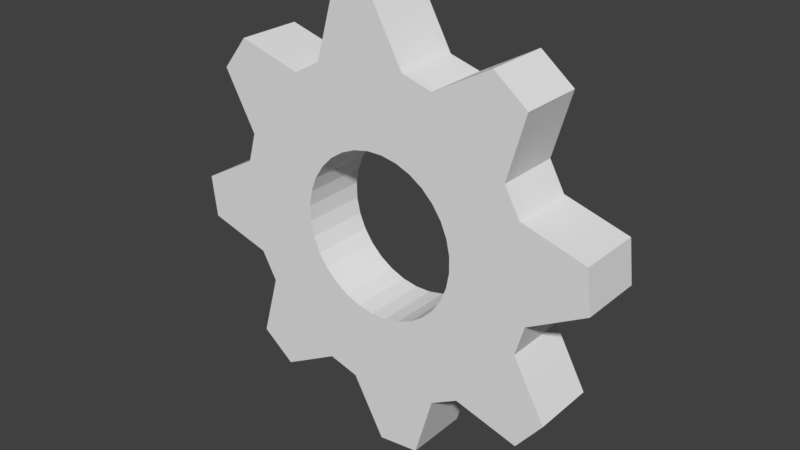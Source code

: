 # Source: Gear.blend  (saved by Blender 2.77.0; exported with 4.5.12 LTS)
import bpy
from mathutils import Matrix  # noqa: F401  (used for matrix-valued properties, if any)

bpy.ops.wm.read_factory_settings(use_empty=True)
scene = bpy.context.scene
scene.name = 'Scene'

# ---- collections
col_collection_1 = bpy.data.collections.new('Collection 1'); scene.collection.children.link(col_collection_1)

# ---- world
world_world = bpy.data.worlds.new('World'); scene.world = world_world
world_world.color = (0.05088, 0.05088, 0.05088)
world_world.use_sun_shadow = False
world_world.sun_shadow_jitter_overblur = 0.0
world_world.cycles.sampling_method = 'MANUAL'

# ---- meshes
me_circle = bpy.data.meshes.new('Circle')
me_circle.from_pydata([(0.9665, 1.01e-07, -0.9339), (1.13, 1.01e-07, -0.7274), (0.9303, 7.23e-08, -0.3668), (0.984, 6.666e-08, -0.1783), (1.344, 7.858e-08, 0.02303), (1.313, 6.454e-08, 0.2847), (0.9172, 3.574e-08, 0.3985), (0.8218, 2.208e-08, 0.5697), (0.9339, 1.017e-08, 0.9665), (0.7274, -9.722e-09, 1.13), (0.3668, -2.176e-08, 0.9303), (0.1783, -3.544e-08, 0.984), (-0.02303, -6.42e-08, 1.344), (-0.2847, -7.829e-08, 1.313), (-0.3985, -6.65e-08, 0.9172), (-0.5697, -7.22e-08, 0.8218), (-0.9665, -1.01e-07, 0.9339), (-1.13, -1.01e-07, 0.7274), (-0.9303, -7.23e-08, 0.3668), (-0.984, -6.666e-08, 0.1783), (-1.344, -7.858e-08, -0.02303), (-1.313, -6.454e-08, -0.2847), (-0.9172, -3.574e-08, -0.3985), (-0.8218, -2.208e-08, -0.5697), (-0.9339, -1.017e-08, -0.9665), (-0.7274, 9.722e-09, -1.13), (-0.3668, 2.176e-08, -0.9303), (-0.1783, 3.544e-08, -0.984), (0.02303, 6.42e-08, -1.344), (0.2847, 7.829e-08, -1.313), (0.3985, 6.65e-08, -0.9172), (0.5697, 7.22e-08, -0.8218), (0.3935, 2.763e-07, -0.3116), (0.3252, 2.756e-07, -0.3823), (0.2443, 3.498e-08, -0.4384), (0.1541, -2.069e-07, -0.4777), (0.05796, 2.652e-07, -0.4986), (-0.04042, 2.1e-08, -0.5003), (-0.1372, 2.529e-07, -0.4828), (-0.2288, 2.457e-07, -0.4467), (-0.3116, -6.78e-11, -0.3935), (-0.3823, 4.694e-07, -0.3252), (-0.4384, -2.53e-07, -0.2443), (-0.4777, -2.595e-07, -0.1541), (-0.4986, -2.684e-08, -0.05796), (-0.5003, -5.084e-07, 0.04042), (-0.4828, -2.735e-07, 0.1372), (-0.4467, 2.012e-07, 0.2288), (-0.3935, -3.789e-08, 0.3116), (-0.3252, 2.013e-07, 0.3823), (-0.2443, -5.118e-07, 0.4384), (-0.1541, 2.069e-07, 0.4777), (-0.05796, -2.675e-08, 0.4986), (0.04042, 2.174e-07, 0.5003), (0.1372, -1.444e-08, 0.4828), (0.2288, 2.311e-07, 0.4467), (0.3116, -1.192e-06, 0.3935), (0.3823, 2.459e-07, 0.3252), (0.4384, 2.53e-07, 0.2443), (0.4777, -2.173e-07, 0.1541), (0.4986, -2.116e-07, 0.05796), (0.5003, 2.7e-07, -0.04042), (0.4828, 3.504e-08, -0.1372), (0.4467, 3.718e-08, -0.2288), (1.13, -0.4, -0.7274), (0.9665, -0.4, -0.9339), (0.9303, -0.4, -0.3668), (0.984, -0.4, -0.1783), (1.344, -0.4, 0.02303), (1.313, -0.4, 0.2847), (0.9172, -0.4, 0.3985), (0.8218, -0.4, 0.5697), (0.9339, -0.4, 0.9665), (0.7274, -0.4, 1.13), (0.3668, -0.4, 0.9303), (0.1783, -0.4, 0.984), (-0.02303, -0.4, 1.344), (-0.2847, -0.4, 1.313), (-0.3985, -0.4, 0.9172), (-0.5697, -0.4, 0.8218), (-0.9665, -0.4, 0.9339), (-1.13, -0.4, 0.7274), (-0.9303, -0.4, 0.3668), (-0.984, -0.4, 0.1783), (-1.344, -0.4, -0.02303), (-1.313, -0.4, -0.2847), (-0.9172, -0.4, -0.3985), (-0.8218, -0.4, -0.5697), (-0.9339, -0.4, -0.9665), (-0.7274, -0.4, -1.13), (-0.3668, -0.4, -0.9303), (-0.1783, -0.4, -0.984), (0.02303, -0.4, -1.344), (0.2847, -0.4, -1.313), (0.3985, -0.4, -0.9172), (0.5697, -0.4, -0.8218), (0.3935, -0.4, -0.3116), (0.3252, -0.4, -0.3823), (0.2443, -0.4, -0.4384), (0.1541, -0.4, -0.4777), (0.05796, -0.4, -0.4986), (-0.04042, -0.4, -0.5003), (-0.1372, -0.4, -0.4828), (-0.2288, -0.4, -0.4467), (-0.3116, -0.4, -0.3935), (-0.3823, -0.4, -0.3252), (-0.4384, -0.4, -0.2443), (-0.4777, -0.4, -0.1541), (-0.4986, -0.4, -0.05796), (-0.5003, -0.4, 0.04042), (-0.4828, -0.4, 0.1372), (-0.4467, -0.4, 0.2288), (-0.3935, -0.4, 0.3116), (-0.3252, -0.4, 0.3823), (-0.2443, -0.4, 0.4384), (-0.1541, -0.4, 0.4777), (-0.05796, -0.4, 0.4986), (0.04042, -0.4, 0.5003), (0.1372, -0.4, 0.4828), (0.2288, -0.4, 0.4467), (0.3116, -0.4, 0.3935), (0.3823, -0.4, 0.3252), (0.4384, -0.4, 0.2443), (0.4777, -0.4, 0.1541), (0.4986, -0.4, 0.05796), (0.5003, -0.4, -0.04042), (0.4828, -0.4, -0.1372), (0.4467, -0.4, -0.2288)], [], [(1, 0, 31, 30, 29, 28, 27, 26, 25, 24, 23, 41, 40, 39, 38, 37, 36, 35, 34, 33, 32, 63, 62, 61, 60, 59, 58, 57, 7, 6, 5, 4, 3, 2), (23, 22, 21, 20, 19, 18, 17, 16, 15, 14, 13, 12, 11, 10, 9, 8, 7, 57, 56, 55, 54, 53, 52, 51, 50, 49, 48, 47, 46, 45, 44, 43, 42, 41), (64, 66, 67, 68, 69, 70, 71, 121, 122, 123, 124, 125, 126, 127, 96, 97, 98, 99, 100, 101, 102, 103, 104, 105, 87, 88, 89, 90, 91, 92, 93, 94, 95, 65), (87, 105, 106, 107, 108, 109, 110, 111, 112, 113, 114, 115, 116, 117, 118, 119, 120, 121, 71, 72, 73, 74, 75, 76, 77, 78, 79, 80, 81, 82, 83, 84, 85, 86), (4, 5, 69, 68), (57, 58, 122, 121), (31, 0, 65, 95), (5, 6, 70, 69), (58, 59, 123, 122), (32, 33, 97, 96), (6, 7, 71, 70), (59, 60, 124, 123), (33, 34, 98, 97), (7, 8, 72, 71), (60, 61, 125, 124), (34, 35, 99, 98), (8, 9, 73, 72), (61, 62, 126, 125), (35, 36, 100, 99), (9, 10, 74, 73), (62, 63, 127, 126), (36, 37, 101, 100), (10, 11, 75, 74), (63, 32, 96, 127), (37, 38, 102, 101), (11, 12, 76, 75), (38, 39, 103, 102), (12, 13, 77, 76), (39, 40, 104, 103), (13, 14, 78, 77), (40, 41, 105, 104), (14, 15, 79, 78), (41, 42, 106, 105), (15, 16, 80, 79), (42, 43, 107, 106), (16, 17, 81, 80), (43, 44, 108, 107), (17, 18, 82, 81), (44, 45, 109, 108), (18, 19, 83, 82), (45, 46, 110, 109), (19, 20, 84, 83), (46, 47, 111, 110), (20, 21, 85, 84), (47, 48, 112, 111), (21, 22, 86, 85), (48, 49, 113, 112), (22, 23, 87, 86), (49, 50, 114, 113), (23, 24, 88, 87), (50, 51, 115, 114), (24, 25, 89, 88), (51, 52, 116, 115), (25, 26, 90, 89), (52, 53, 117, 116), (26, 27, 91, 90), (0, 1, 64, 65), (53, 54, 118, 117), (27, 28, 92, 91), (1, 2, 66, 64), (54, 55, 119, 118), (28, 29, 93, 92), (2, 3, 67, 66), (55, 56, 120, 119), (29, 30, 94, 93), (3, 4, 68, 67), (56, 57, 121, 120), (30, 31, 95, 94)])
me_circle.use_remesh_preserve_volume = False
me_circle.use_remesh_preserve_attributes = False
me_circle.use_mirror_vertex_groups = False
me_circle.update()

# ---- objects
ob_circle = bpy.data.objects.new('Circle', me_circle)

# ---- transforms, parenting, visibility, modifiers, constraints
ob_circle.location = (0.0, 0.0, 0.0)
ob_circle.lineart.crease_threshold = 0.0

# ---- collection membership
col_collection_1.objects.link(ob_circle)

# ---- scene / render settings (as saved in the file)
scene.frame_start = 1; scene.frame_end = 250; scene.frame_set(1)
scene.render.engine = 'CYCLES'
scene.render.resolution_percentage = 50
scene.render.dither_intensity = 0.0
scene.cycles.use_denoising = False
scene.cycles.samples = 10
scene.cycles.sampling_pattern = 'TABULATED_SOBOL'
scene.cycles.light_sampling_threshold = 0.0
scene.cycles.use_adaptive_sampling = False
scene.cycles.use_light_tree = False
scene.cycles.blur_glossy = 0.0
scene.cycles.sample_clamp_indirect = 0.0
scene.view_settings.view_transform = 'Standard'
bpy.context.view_layer.update()

# ---- added for rendering (the .blend has no active camera and no usable light): camera, sun
cam_auto = bpy.data.cameras.new('AutoCamera')
cam_auto.lens = 50.0
cam_auto.sensor_width = 36.0
cam_auto.clip_end = 1000.0
ob_auto_camera = bpy.data.objects.new('AutoCamera', cam_auto)
scene.collection.objects.link(ob_auto_camera)
ob_auto_camera.location = (3.53601, -4.44321, 2.82881)
ob_auto_camera.rotation_euler = (1.09748, -7.21219e-08, 0.694738)
scene.camera = ob_auto_camera
light_auto_sun = bpy.data.lights.new('AutoSun', 'SUN')
light_auto_sun.energy = 3.0
light_auto_sun.angle = 0.0523599
ob_auto_sun = bpy.data.objects.new('AutoSun', light_auto_sun)
scene.collection.objects.link(ob_auto_sun)
ob_auto_sun.rotation_euler = (0.872665, 0.174533, 0.523599)
bpy.context.view_layer.update()
